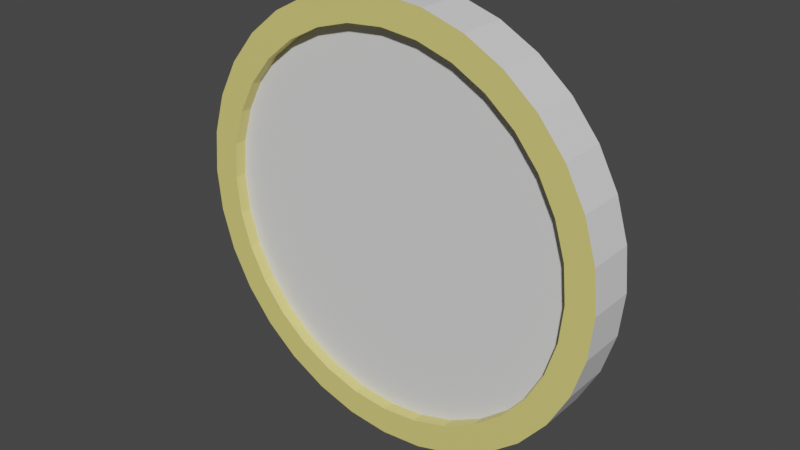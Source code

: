 # Source: Gold.blend  (saved by Blender 2.92.15; exported with 4.5.12 LTS)
import bpy
from mathutils import Matrix  # noqa: F401  (used for matrix-valued properties, if any)

bpy.ops.wm.read_factory_settings(use_empty=True)
scene = bpy.context.scene
scene.name = 'Scene'

# ---- collections
col_collection = bpy.data.collections.new('Collection'); scene.collection.children.link(col_collection)

# ---- materials (node trees are filled in below, after node groups)
mat_gold = bpy.data.materials.new('Gold')
mat_gold.use_transparent_shadow = False
mat_silver = bpy.data.materials.new('Silver')
mat_silver.use_transparent_shadow = False

# ---- material node trees
mat_gold.use_nodes = True; mat_gold.node_tree.nodes.clear()
_N = mat_gold.node_tree.nodes; _L = mat_gold.node_tree.links
n0 = _N.new('ShaderNodeBsdfPrincipled'); n0.name = 'Principled BSDF'; n0.location = (10, 300)
n0.distribution = 'GGX'
n0.subsurface_method = 'BURLEY'
n0.inputs[0].default_value = (0.8, 0.6974, 0.1958, 1.0)
n0.inputs[3].default_value = 1.45
n0.inputs[27].default_value = (0.0, 0.0, 0.0, 1.0)
n0.inputs[28].default_value = 1.0
n1 = _N.new('ShaderNodeOutputMaterial'); n1.name = 'Material Output'; n1.location = (300, 300)
_L.new(n0.outputs[0], n1.inputs[0])
n1.is_active_output = True
mat_silver.use_nodes = True; mat_silver.node_tree.nodes.clear()
_N = mat_silver.node_tree.nodes; _L = mat_silver.node_tree.links
n0 = _N.new('ShaderNodeBsdfPrincipled'); n0.name = 'Principled BSDF'; n0.location = (10, 300)
n0.distribution = 'GGX'
n0.subsurface_method = 'BURLEY'
n0.inputs[3].default_value = 1.45
n0.inputs[27].default_value = (0.0, 0.0, 0.0, 1.0)
n0.inputs[28].default_value = 1.0
n1 = _N.new('ShaderNodeOutputMaterial'); n1.name = 'Material Output'; n1.location = (300, 300)
_L.new(n0.outputs[0], n1.inputs[0])
n1.is_active_output = True

# ---- world
world_world = bpy.data.worlds.new('World'); scene.world = world_world
world_world.use_nodes = True; world_world.node_tree.nodes.clear()
_N = world_world.node_tree.nodes; _L = world_world.node_tree.links
n0 = _N.new('ShaderNodeOutputWorld'); n0.name = 'World Output'; n0.location = (300, 300)
n1 = _N.new('ShaderNodeBackground'); n1.name = 'Background'; n1.location = (10, 300)
n1.inputs[0].default_value = (0.05088, 0.05088, 0.05088, 1.0)
_L.new(n1.outputs[0], n0.inputs[0])
n0.is_active_output = True
world_world.color = (0.05088, 0.05088, 0.05088)
world_world.use_sun_shadow = False
world_world.sun_shadow_jitter_overblur = 0.0

# ---- meshes
me_cylinder = bpy.data.meshes.new('Cylinder')
me_cylinder.from_pydata([(3.094e-08, 0.258, 0.03276), (3.065e-08, 0.258, -0.03276), (0.05034, 0.2531, 0.03276), (0.05034, 0.2531, -0.03276), (0.09874, 0.2384, 0.03276), (0.09874, 0.2384, -0.03276), (0.1434, 0.2145, 0.03276), (0.1434, 0.2145, -0.03276), (0.1825, 0.1825, 0.03276), (0.1825, 0.1825, -0.03276), (0.2145, 0.1434, 0.03276), (0.2145, 0.1434, -0.03276), (0.2384, 0.09874, 0.03276), (0.2384, 0.09874, -0.03276), (0.2531, 0.05034, 0.03276), (0.2531, 0.05034, -0.03276), (0.258, 2.639e-07, 0.03276), (0.258, 2.344e-07, -0.03276), (0.2531, -0.05034, 0.03276), (0.2531, -0.05034, -0.03276), (0.2384, -0.09874, 0.03276), (0.2384, -0.09874, -0.03276), (0.2145, -0.1434, 0.03276), (0.2145, -0.1434, -0.03276), (0.1825, -0.1825, 0.03276), (0.1825, -0.1825, -0.03276), (0.1434, -0.2145, 0.03276), (0.1434, -0.2145, -0.03276), (0.09874, -0.2384, 0.03276), (0.09874, -0.2384, -0.03276), (0.05034, -0.2531, 0.03276), (0.05034, -0.2531, -0.03276), (-6.015e-08, -0.258, 0.03276), (-4.041e-08, -0.258, -0.03276), (-0.05034, -0.2531, 0.03276), (-0.05034, -0.2531, -0.03276), (-0.09874, -0.2384, 0.03276), (-0.09874, -0.2384, -0.03276), (-0.1434, -0.2145, 0.03276), (-0.1434, -0.2145, -0.03276), (-0.1825, -0.1825, 0.03276), (-0.1825, -0.1825, -0.03276), (-0.2145, -0.1434, 0.03276), (-0.2145, -0.1434, -0.03276), (-0.2384, -0.09874, 0.03276), (-0.2384, -0.09874, -0.03276), (-0.2531, -0.05034, 0.03276), (-0.2531, -0.05034, -0.03276), (-0.258, 4.877e-07, 0.03276), (-0.258, 4.593e-07, -0.03276), (-0.2531, 0.05034, 0.03276), (-0.2531, 0.05034, -0.03276), (-0.2384, 0.09874, 0.03276), (-0.2384, 0.09874, -0.03276), (-0.2145, 0.1434, 0.03276), (-0.2145, 0.1434, -0.03276), (-0.1825, 0.1825, 0.03276), (-0.1825, 0.1825, -0.03276), (-0.1434, 0.2145, 0.03276), (-0.1434, 0.2145, -0.03276), (-0.09874, 0.2384, 0.03276), (-0.09874, 0.2384, -0.03276), (-0.05034, 0.2531, 0.03276), (-0.05034, 0.2531, -0.03276), (3.623e-08, 0.2962, 0.03276), (0.05779, 0.2906, 0.03276), (0.05779, 0.2906, -0.03276), (3.623e-08, 0.2962, -0.03276), (0.1134, 0.2737, 0.03276), (0.1134, 0.2737, -0.03276), (0.1646, 0.2463, 0.03276), (0.1646, 0.2463, -0.03276), (0.2095, 0.2095, 0.03276), (0.2095, 0.2095, -0.03276), (0.2463, 0.1646, 0.03276), (0.2463, 0.1646, -0.03276), (0.2737, 0.1134, 0.03276), (0.2737, 0.1134, -0.03276), (0.2906, 0.05779, 0.03276), (0.2906, 0.05779, -0.03276), (0.2962, 2.639e-07, 0.03276), (0.2962, 2.351e-07, -0.03276), (0.2906, -0.05779, 0.03276), (0.2906, -0.05779, -0.03276), (0.2737, -0.1134, 0.03276), (0.2737, -0.1134, -0.03276), (0.2463, -0.1646, 0.03276), (0.2463, -0.1646, -0.03276), (0.2095, -0.2095, 0.03276), (0.2095, -0.2095, -0.03276), (0.1646, -0.2463, 0.03276), (0.1646, -0.2463, -0.03276), (0.1134, -0.2737, 0.03276), (0.1134, -0.2737, -0.03276), (0.05779, -0.2906, 0.03276), (0.05779, -0.2906, -0.03276), (-6.03e-08, -0.2962, 0.03276), (-6.03e-08, -0.2962, -0.03276), (-0.05779, -0.2906, 0.03276), (-0.05779, -0.2906, -0.03276), (-0.1134, -0.2737, 0.03276), (-0.1134, -0.2737, -0.03276), (-0.1646, -0.2463, 0.03276), (-0.1646, -0.2463, -0.03276), (-0.2095, -0.2095, 0.03276), (-0.2095, -0.2095, -0.03276), (-0.2463, -0.1646, 0.03276), (-0.2463, -0.1646, -0.03276), (-0.2737, -0.1134, 0.03276), (-0.2737, -0.1134, -0.03276), (-0.2906, -0.05779, 0.03276), (-0.2906, -0.05779, -0.03276), (-0.2962, 5.276e-07, 0.03276), (-0.2962, 4.988e-07, -0.03276), (-0.2906, 0.05779, 0.03276), (-0.2906, 0.05779, -0.03276), (-0.2737, 0.1134, 0.03276), (-0.2737, 0.1134, -0.03276), (-0.2463, 0.1646, 0.03276), (-0.2463, 0.1646, -0.03276), (-0.2095, 0.2095, 0.03276), (-0.2095, 0.2095, -0.03276), (-0.1646, 0.2463, 0.03276), (-0.1646, 0.2463, -0.03276), (-0.1134, 0.2737, 0.03276), (-0.1134, 0.2737, -0.03276), (-0.05779, 0.2906, 0.03276), (-0.05779, 0.2906, -0.03276), (3.111e-08, 0.258, 0.01676), (0.05034, 0.2531, 0.01676), (0.05034, 0.2531, -0.01676), (3.074e-08, 0.258, -0.01676), (0.09874, 0.2384, 0.01676), (0.09874, 0.2384, -0.01676), (0.1434, 0.2145, 0.01676), (0.1434, 0.2145, -0.01676), (0.1825, 0.1825, 0.01676), (0.1825, 0.1825, -0.01676), (0.2145, 0.1434, 0.01676), (0.2145, 0.1434, -0.01676), (0.2384, 0.09874, 0.01676), (0.2384, 0.09874, -0.01676), (0.2531, 0.05034, 0.01676), (0.2531, 0.05034, -0.01676), (0.258, 2.646e-07, 0.01676), (0.258, 2.351e-07, -0.01676), (0.2531, -0.05034, 0.01676), (0.2531, -0.05034, -0.01676), (0.2384, -0.09874, 0.01676), (0.2384, -0.09874, -0.01676), (0.2145, -0.1434, 0.01676), (0.2145, -0.1434, -0.01676), (0.1825, -0.1825, 0.01676), (0.1825, -0.1825, -0.01676), (0.1434, -0.2145, 0.01676), (0.1434, -0.2145, -0.01676), (0.09874, -0.2384, 0.01676), (0.09874, -0.2384, -0.01676), (0.05034, -0.2531, 0.01676), (0.05034, -0.2531, -0.01676), (-5.998e-08, -0.258, 0.01676), (-4.032e-08, -0.258, -0.01676), (-0.05034, -0.2531, 0.01676), (-0.05034, -0.2531, -0.01676), (-0.09874, -0.2384, 0.01676), (-0.09874, -0.2384, -0.01676), (-0.1434, -0.2145, 0.01676), (-0.1434, -0.2145, -0.01676), (-0.1825, -0.1825, 0.01676), (-0.1825, -0.1825, -0.01676), (-0.2145, -0.1434, 0.01676), (-0.2145, -0.1434, -0.01676), (-0.2384, -0.09874, 0.01676), (-0.2384, -0.09874, -0.01676), (-0.2531, -0.05034, 0.01676), (-0.2531, -0.05034, -0.01676), (-0.258, 4.884e-07, 0.01676), (-0.258, 4.6e-07, -0.01676), (-0.2531, 0.05034, 0.01676), (-0.2531, 0.05034, -0.01676), (-0.2384, 0.09874, 0.01676), (-0.2384, 0.09874, -0.01676), (-0.2145, 0.1434, 0.01676), (-0.2145, 0.1434, -0.01676), (-0.1825, 0.1825, 0.01676), (-0.1825, 0.1825, -0.01676), (-0.1434, 0.2145, 0.01676), (-0.1434, 0.2145, -0.01676), (-0.09874, 0.2384, 0.01676), (-0.09874, 0.2384, -0.01676), (-0.05034, 0.2531, 0.01676), (-0.05034, 0.2531, -0.01676), (0.02517, 0.2555, 0.01676), (0.02517, 0.2555, -0.01676), (0.07454, 0.2457, 0.01676), (0.07454, 0.2457, -0.01676), (0.121, 0.2265, 0.01676), (0.121, 0.2265, -0.01676), (0.1629, 0.1985, 0.01676), (0.1629, 0.1985, -0.01676), (0.1985, 0.1629, 0.01676), (0.1985, 0.1629, -0.01676), (0.2265, 0.121, 0.01676), (0.2265, 0.121, -0.01676), (0.2457, 0.07454, 0.01676), (0.2457, 0.07454, -0.01676), (0.2555, 0.02517, 0.01676), (0.2555, 0.02517, -0.01676), (0.2555, -0.02517, 0.01676), (0.2555, -0.02517, -0.01676), (0.2457, -0.07454, 0.01676), (0.2457, -0.07454, -0.01676), (0.2265, -0.121, 0.01676), (0.2265, -0.121, -0.01676), (0.1985, -0.1629, 0.01676), (0.1985, -0.1629, -0.01676), (0.1629, -0.1985, 0.01676), (0.1629, -0.1985, -0.01676), (0.121, -0.2265, 0.01676), (0.121, -0.2265, -0.01676), (0.07454, -0.2457, 0.01676), (0.07454, -0.2457, -0.01676), (0.02517, -0.2555, 0.01676), (0.02517, -0.2555, -0.01676), (-0.02517, -0.2555, 0.01676), (-0.02517, -0.2555, -0.01676), (-0.07454, -0.2457, 0.01676), (-0.07454, -0.2457, -0.01676), (-0.121, -0.2265, 0.01676), (-0.121, -0.2265, -0.01676), (-0.1629, -0.1985, 0.01676), (-0.1629, -0.1985, -0.01676), (-0.1985, -0.1629, 0.01676), (-0.1985, -0.1629, -0.01676), (-0.2265, -0.121, 0.01676), (-0.2265, -0.121, -0.01676), (-0.2457, -0.07454, 0.01676), (-0.2457, -0.07454, -0.01676), (-0.2555, -0.02517, 0.01676), (-0.2555, -0.02517, -0.01676), (-0.2555, 0.02517, 0.01676), (-0.2555, 0.02517, -0.01676), (-0.2457, 0.07454, 0.01676), (-0.2457, 0.07454, -0.01676), (-0.2265, 0.121, 0.01676), (-0.2265, 0.121, -0.01676), (-0.1985, 0.1629, 0.01676), (-0.1985, 0.1629, -0.01676), (-0.1629, 0.1985, 0.01676), (-0.1629, 0.1985, -0.01676), (-0.121, 0.2265, 0.01676), (-0.121, 0.2265, -0.01676), (-0.07454, 0.2457, 0.01676), (-0.07454, 0.2457, -0.01676), (-0.02517, 0.2555, 0.01676), (-0.02517, 0.2555, -0.01676)], [], [(64, 67, 66, 65), (65, 66, 69, 68), (68, 69, 71, 70), (70, 71, 73, 72), (72, 73, 75, 74), (74, 75, 77, 76), (76, 77, 79, 78), (78, 79, 81, 80), (80, 81, 83, 82), (82, 83, 85, 84), (84, 85, 87, 86), (86, 87, 89, 88), (88, 89, 91, 90), (90, 91, 93, 92), (92, 93, 95, 94), (94, 95, 97, 96), (96, 97, 99, 98), (98, 99, 101, 100), (100, 101, 103, 102), (102, 103, 105, 104), (104, 105, 107, 106), (106, 107, 109, 108), (108, 109, 111, 110), (110, 111, 113, 112), (112, 113, 115, 114), (114, 115, 117, 116), (116, 117, 119, 118), (118, 119, 121, 120), (120, 121, 123, 122), (122, 123, 125, 124), (26, 28, 156, 218, 154), (124, 125, 127, 126), (126, 127, 67, 64), (52, 54, 182, 244, 180), (2, 0, 64, 65), (1, 3, 66, 67), (4, 2, 65, 68), (3, 5, 69, 66), (6, 4, 68, 70), (5, 7, 71, 69), (8, 6, 70, 72), (7, 9, 73, 71), (10, 8, 72, 74), (9, 11, 75, 73), (12, 10, 74, 76), (11, 13, 77, 75), (14, 12, 76, 78), (13, 15, 79, 77), (16, 14, 78, 80), (15, 17, 81, 79), (18, 16, 80, 82), (17, 19, 83, 81), (20, 18, 82, 84), (19, 21, 85, 83), (22, 20, 84, 86), (21, 23, 87, 85), (24, 22, 86, 88), (23, 25, 89, 87), (26, 24, 88, 90), (25, 27, 91, 89), (28, 26, 90, 92), (27, 29, 93, 91), (30, 28, 92, 94), (29, 31, 95, 93), (32, 30, 94, 96), (31, 33, 97, 95), (34, 32, 96, 98), (33, 35, 99, 97), (36, 34, 98, 100), (35, 37, 101, 99), (38, 36, 100, 102), (37, 39, 103, 101), (40, 38, 102, 104), (39, 41, 105, 103), (42, 40, 104, 106), (41, 43, 107, 105), (44, 42, 106, 108), (43, 45, 109, 107), (46, 44, 108, 110), (45, 47, 111, 109), (48, 46, 110, 112), (47, 49, 113, 111), (50, 48, 112, 114), (49, 51, 115, 113), (52, 50, 114, 116), (51, 53, 117, 115), (54, 52, 116, 118), (53, 55, 119, 117), (56, 54, 118, 120), (55, 57, 121, 119), (58, 56, 120, 122), (57, 59, 123, 121), (60, 58, 122, 124), (59, 61, 125, 123), (62, 60, 124, 126), (61, 63, 127, 125), (0, 62, 126, 64), (63, 1, 67, 127), (130, 193, 131, 255, 191, 253, 189, 251, 187, 249, 185, 247, 183, 245, 181, 243, 179, 241, 177, 239, 175, 237, 173, 235, 171, 233, 169, 231, 167, 229, 165, 227, 163, 225, 161, 223, 159, 221, 157, 219, 155, 217, 153, 215, 151, 213, 149, 211, 147, 209, 145, 207, 143, 205, 141, 203, 139, 201, 137, 199, 135, 197, 133, 195), (128, 192, 129, 194, 132, 196, 134, 198, 136, 200, 138, 202, 140, 204, 142, 206, 144, 208, 146, 210, 148, 212, 150, 214, 152, 216, 154, 218, 156, 220, 158, 222, 160, 224, 162, 226, 164, 228, 166, 230, 168, 232, 170, 234, 172, 236, 174, 238, 176, 240, 178, 242, 180, 244, 182, 246, 184, 248, 186, 250, 188, 252, 190, 254), (0, 2, 129, 192, 128), (55, 53, 181, 245, 183), (29, 27, 155, 219, 157), (3, 1, 131, 193, 130), (54, 56, 184, 246, 182), (28, 30, 158, 220, 156), (2, 4, 132, 194, 129), (57, 55, 183, 247, 185), (31, 29, 157, 221, 159), (5, 3, 130, 195, 133), (56, 58, 186, 248, 184), (30, 32, 160, 222, 158), (4, 6, 134, 196, 132), (59, 57, 185, 249, 187), (33, 31, 159, 223, 161), (7, 5, 133, 197, 135), (58, 60, 188, 250, 186), (32, 34, 162, 224, 160), (6, 8, 136, 198, 134), (61, 59, 187, 251, 189), (35, 33, 161, 225, 163), (9, 7, 135, 199, 137), (60, 62, 190, 252, 188), (34, 36, 164, 226, 162), (8, 10, 138, 200, 136), (63, 61, 189, 253, 191), (37, 35, 163, 227, 165), (11, 9, 137, 201, 139), (62, 0, 128, 254, 190), (36, 38, 166, 228, 164), (10, 12, 140, 202, 138), (1, 63, 191, 255, 131), (39, 37, 165, 229, 167), (13, 11, 139, 203, 141), (38, 40, 168, 230, 166), (12, 14, 142, 204, 140), (41, 39, 167, 231, 169), (15, 13, 141, 205, 143), (40, 42, 170, 232, 168), (14, 16, 144, 206, 142), (43, 41, 169, 233, 171), (17, 15, 143, 207, 145), (42, 44, 172, 234, 170), (16, 18, 146, 208, 144), (45, 43, 171, 235, 173), (19, 17, 145, 209, 147), (44, 46, 174, 236, 172), (18, 20, 148, 210, 146), (47, 45, 173, 237, 175), (21, 19, 147, 211, 149), (46, 48, 176, 238, 174), (20, 22, 150, 212, 148), (49, 47, 175, 239, 177), (23, 21, 149, 213, 151), (48, 50, 178, 240, 176), (22, 24, 152, 214, 150), (51, 49, 177, 241, 179), (25, 23, 151, 215, 153), (50, 52, 180, 242, 178), (24, 26, 154, 216, 152), (53, 51, 179, 243, 181), (27, 25, 153, 217, 155)])
me_cylinder.polygons.foreach_set('material_index', [1, 1, 1, 1, 1, 1, 1, 1, 1, 1, 1, 1, 1, 1, 1, 1, 1, 1, 1, 1, 1, 1, 1, 1, 1, 1, 1, 1, 1, 1, 0, 1, 1, 0, 0, 0, 0, 0, 0, 0, 0, 0, 0, 0, 0, 0, 0, 0, 0, 0, 0, 0, 0, 0, 0, 0, 0, 0, 0, 0, 0, 0, 0, 0, 0, 0, 0, 0, 0, 0, 0, 0, 0, 0, 0, 0, 0, 0, 0, 0, 0, 0, 0, 0, 0, 0, 0, 0, 0, 0, 0, 0, 0, 0, 0, 0, 0, 0, 1, 1, 0, 0, 0, 0, 0, 0, 0, 0, 0, 0, 0, 0, 0, 0, 0, 0, 0, 0, 0, 0, 0, 0, 0, 0, 0, 0, 0, 0, 0, 0, 0, 0, 0, 0, 0, 0, 0, 0, 0, 0, 0, 0, 0, 0, 0, 0, 0, 0, 0, 0, 0, 0, 0, 0, 0, 0, 0, 0, 0, 0, 0, 0])
_uv = me_cylinder.uv_layers.new(name='UVMap')
_uv.uv.foreach_set('vector', [1.0, 0.5, 1.0, 1.0, 0.9688, 1.0, 0.9688, 0.5, 0.9688, 0.5, 0.9688, 1.0, 0.9375, 1.0, 0.9375, 0.5, 0.9375, 0.5, 0.9375, 1.0, 0.9062, 1.0, 0.9062, 0.5, 0.9062, 0.5, 0.9062, 1.0, 0.875, 1.0, 0.875, 0.5, 0.875, 0.5, 0.875, 1.0, 0.8438, 1.0, 0.8438, 0.5, 0.8438, 0.5, 0.8438, 1.0, 0.8125, 1.0, 0.8125, 0.5, 0.8125, 0.5, 0.8125, 1.0, 0.7812, 1.0, 0.7812, 0.5, 0.7812, 0.5, 0.7812, 1.0, 0.75, 1.0, 0.75, 0.5, 0.75, 0.5, 0.75, 1.0, 0.7188, 1.0, 0.7188, 0.5, 0.7188, 0.5, 0.7188, 1.0, 0.6875, 1.0, 0.6875, 0.5, 0.6875, 0.5, 0.6875, 1.0, 0.6562, 1.0, 0.6562, 0.5, 0.6562, 0.5, 0.6562, 1.0, 0.625, 1.0, 0.625, 0.5, 0.625, 0.5, 0.625, 1.0, 0.5938, 1.0, 0.5938, 0.5, 0.5938, 0.5, 0.5938, 1.0, 0.5625, 1.0, 0.5625, 0.5, 0.5625, 0.5, 0.5625, 1.0, 0.5312, 1.0, 0.5312, 0.5, 0.5312, 0.5, 0.5312, 1.0, 0.5, 1.0, 0.5, 0.5, 0.5, 0.5, 0.5, 1.0, 0.4688, 1.0, 0.4688, 0.5, 0.4688, 0.5, 0.4688, 1.0, 0.4375, 1.0, 0.4375, 0.5, 0.4375, 0.5, 0.4375, 1.0, 0.4062, 1.0, 0.4062, 0.5, 0.4062, 0.5, 0.4062, 1.0, 0.375, 1.0, 0.375, 0.5, 0.375, 0.5, 0.375, 1.0, 0.3438, 1.0, 0.3438, 0.5, 0.3438, 0.5, 0.3438, 1.0, 0.3125, 1.0, 0.3125, 0.5, 0.3125, 0.5, 0.3125, 1.0, 0.2812, 1.0, 0.2812, 0.5, 0.2812, 0.5, 0.2812, 1.0, 0.25, 1.0, 0.25, 0.5, 0.25, 0.5, 0.25, 1.0, 0.2188, 1.0, 0.2188, 0.5, 0.2188, 0.5, 0.2188, 1.0, 0.1875, 1.0, 0.1875, 0.5, 0.1875, 0.5, 0.1875, 1.0, 0.1562, 1.0, 0.1562, 0.5, 0.1562, 0.5, 0.1562, 1.0, 0.125, 1.0, 0.125, 0.5, 0.125, 0.5, 0.125, 1.0, 0.09375, 1.0, 0.09375, 0.5, 0.09375, 0.5, 0.09375, 1.0, 0.0625, 1.0, 0.0625, 0.5, 0.8661, 0.07619, 0.83, 0.05688, 0.83, 0.05688, 0.8481, 0.06653, 0.8661, 0.07619, 0.0625, 0.5, 0.0625, 1.0, 0.03125, 1.0, 0.03125, 0.5, 0.03125, 0.5, 0.03125, 1.0, 0.0, 1.0, 0.0, 0.5, 0.5569, 0.33, 0.5762, 0.3661, 0.5762, 0.3661, 0.5665, 0.3481, 0.5569, 0.33, 0.7908, 0.455, 0.75, 0.459, 0.75, 0.49, 0.7968, 0.4854, 0.25, 0.459, 0.2908, 0.455, 0.2968, 0.4854, 0.25, 0.49, 0.83, 0.4431, 0.7908, 0.455, 0.7968, 0.4854, 0.8418, 0.4717, 0.2908, 0.455, 0.33, 0.4431, 0.3418, 0.4717, 0.2968, 0.4854, 0.8661, 0.4238, 0.83, 0.4431, 0.8418, 0.4717, 0.8833, 0.4496, 0.33, 0.4431, 0.3661, 0.4238, 0.3833, 0.4496, 0.3418, 0.4717, 0.8978, 0.3978, 0.8661, 0.4238, 0.8833, 0.4496, 0.9197, 0.4197, 0.3661, 0.4238, 0.3978, 0.3978, 0.4197, 0.4197, 0.3833, 0.4496, 0.9238, 0.3661, 0.8978, 0.3978, 0.9197, 0.4197, 0.9496, 0.3833, 0.3978, 0.3978, 0.4238, 0.3661, 0.4496, 0.3833, 0.4197, 0.4197, 0.9431, 0.33, 0.9238, 0.3661, 0.9496, 0.3833, 0.9717, 0.3418, 0.4238, 0.3661, 0.4431, 0.33, 0.4717, 0.3418, 0.4496, 0.3833, 0.955, 0.2908, 0.9431, 0.33, 0.9717, 0.3418, 0.9854, 0.2968, 0.4431, 0.33, 0.455, 0.2908, 0.4854, 0.2968, 0.4717, 0.3418, 0.959, 0.25, 0.955, 0.2908, 0.9854, 0.2968, 0.99, 0.25, 0.455, 0.2908, 0.459, 0.25, 0.49, 0.25, 0.4854, 0.2968, 0.955, 0.2092, 0.959, 0.25, 0.99, 0.25, 0.9854, 0.2032, 0.459, 0.25, 0.455, 0.2092, 0.4854, 0.2032, 0.49, 0.25, 0.9431, 0.17, 0.955, 0.2092, 0.9854, 0.2032, 0.9717, 0.1582, 0.455, 0.2092, 0.4431, 0.17, 0.4717, 0.1582, 0.4854, 0.2032, 0.9238, 0.1339, 0.9431, 0.17, 0.9717, 0.1582, 0.9496, 0.1167, 0.4431, 0.17, 0.4238, 0.1339, 0.4496, 0.1167, 0.4717, 0.1582, 0.8978, 0.1022, 0.9238, 0.1339, 0.9496, 0.1167, 0.9197, 0.08029, 0.4238, 0.1339, 0.3978, 0.1022, 0.4197, 0.08029, 0.4496, 0.1167, 0.8661, 0.07619, 0.8978, 0.1022, 0.9197, 0.08029, 0.8833, 0.05045, 0.3978, 0.1022, 0.3661, 0.07619, 0.3833, 0.05045, 0.4197, 0.08029, 0.83, 0.05688, 0.8661, 0.07619, 0.8833, 0.05045, 0.8418, 0.02827, 0.3661, 0.07619, 0.33, 0.05688, 0.3418, 0.02827, 0.3833, 0.05045, 0.7908, 0.04498, 0.83, 0.05688, 0.8418, 0.02827, 0.7968, 0.01461, 0.33, 0.05688, 0.2908, 0.04498, 0.2968, 0.01461, 0.3418, 0.02827, 0.75, 0.04096, 0.7908, 0.04498, 0.7968, 0.01461, 0.75, 0.01, 0.2908, 0.04498, 0.25, 0.04096, 0.25, 0.01, 0.2968, 0.01461, 0.7092, 0.04498, 0.75, 0.04096, 0.75, 0.01, 0.7032, 0.01461, 0.25, 0.04096, 0.2092, 0.04498, 0.2032, 0.01461, 0.25, 0.01, 0.67, 0.05688, 0.7092, 0.04498, 0.7032, 0.01461, 0.6582, 0.02827, 0.2092, 0.04498, 0.17, 0.05688, 0.1582, 0.02827, 0.2032, 0.01461, 0.6339, 0.07619, 0.67, 0.05688, 0.6582, 0.02827, 0.6167, 0.05045, 0.17, 0.05688, 0.1339, 0.07619, 0.1167, 0.05045, 0.1582, 0.02827, 0.6022, 0.1022, 0.6339, 0.07619, 0.6167, 0.05045, 0.5803, 0.08029, 0.1339, 0.07619, 0.1022, 0.1022, 0.08029, 0.08029, 0.1167, 0.05045, 0.5762, 0.1339, 0.6022, 0.1022, 0.5803, 0.08029, 0.5504, 0.1167, 0.1022, 0.1022, 0.07619, 0.1339, 0.05045, 0.1167, 0.08029, 0.08029, 0.5569, 0.17, 0.5762, 0.1339, 0.5504, 0.1167, 0.5283, 0.1582, 0.07619, 0.1339, 0.05688, 0.17, 0.02827, 0.1582, 0.05045, 0.1167, 0.545, 0.2092, 0.5569, 0.17, 0.5283, 0.1582, 0.5146, 0.2032, 0.05688, 0.17, 0.04498, 0.2092, 0.01461, 0.2032, 0.02827, 0.1582, 0.541, 0.25, 0.545, 0.2092, 0.5146, 0.2032, 0.51, 0.25, 0.04498, 0.2092, 0.04096, 0.25, 0.01, 0.25, 0.01461, 0.2032, 0.545, 0.2908, 0.541, 0.25, 0.51, 0.25, 0.5146, 0.2968, 0.04096, 0.25, 0.04498, 0.2908, 0.01461, 0.2968, 0.01, 0.25, 0.5569, 0.33, 0.545, 0.2908, 0.5146, 0.2968, 0.5283, 0.3418, 0.04498, 0.2908, 0.05688, 0.33, 0.02827, 0.3418, 0.01461, 0.2968, 0.5762, 0.3661, 0.5569, 0.33, 0.5283, 0.3418, 0.5504, 0.3833, 0.05688, 0.33, 0.07619, 0.3661, 0.05045, 0.3833, 0.02827, 0.3418, 0.6022, 0.3978, 0.5762, 0.3661, 0.5504, 0.3833, 0.5803, 0.4197, 0.07619, 0.3661, 0.1022, 0.3978, 0.08029, 0.4197, 0.05045, 0.3833, 0.6339, 0.4238, 0.6022, 0.3978, 0.5803, 0.4197, 0.6167, 0.4496, 0.1022, 0.3978, 0.1339, 0.4238, 0.1167, 0.4496, 0.08029, 0.4197, 0.67, 0.4431, 0.6339, 0.4238, 0.6167, 0.4496, 0.6582, 0.4717, 0.1339, 0.4238, 0.17, 0.4431, 0.1582, 0.4717, 0.1167, 0.4496, 0.7092, 0.455, 0.67, 0.4431, 0.6582, 0.4717, 0.7032, 0.4854, 0.17, 0.4431, 0.2092, 0.455, 0.2032, 0.4854, 0.1582, 0.4717, 0.75, 0.459, 0.7092, 0.455, 0.7032, 0.4854, 0.75, 0.49, 0.2092, 0.455, 0.25, 0.459, 0.25, 0.49, 0.2032, 0.4854, 0.2908, 0.455, 0.2704, 0.457, 0.25, 0.459, 0.2296, 0.457, 0.2092, 0.455, 0.1896, 0.4491, 0.17, 0.4431, 0.1519, 0.4335, 0.1339, 0.4238, 0.118, 0.4108, 0.1022, 0.3978, 0.08919, 0.382, 0.07619, 0.3661, 0.06653, 0.3481, 0.05688, 0.33, 0.05093, 0.3104, 0.04498, 0.2908, 0.04297, 0.2704, 0.04096, 0.25, 0.04297, 0.2296, 0.04498, 0.2092, 0.05093, 0.1896, 0.05688, 0.17, 0.06653, 0.1519, 0.07619, 0.1339, 0.08919, 0.118, 0.1022, 0.1022, 0.118, 0.08919, 0.1339, 0.07619, 0.1519, 0.06653, 0.17, 0.05688, 0.1896, 0.05093, 0.2092, 0.04498, 0.2296, 0.04297, 0.25, 0.04096, 0.2704, 0.04297, 0.2908, 0.04498, 0.3104, 0.05093, 0.33, 0.05688, 0.3481, 0.06653, 0.3661, 0.07619, 0.382, 0.08919, 0.3978, 0.1022, 0.4108, 0.118, 0.4238, 0.1339, 0.4335, 0.1519, 0.4431, 0.17, 0.4491, 0.1896, 0.455, 0.2092, 0.457, 0.2296, 0.459, 0.25, 0.457, 0.2704, 0.455, 0.2908, 0.4491, 0.3104, 0.4431, 0.33, 0.4335, 0.3481, 0.4238, 0.3661, 0.4108, 0.382, 0.3978, 0.3978, 0.382, 0.4108, 0.3661, 0.4238, 0.3481, 0.4335, 0.33, 0.4431, 0.3104, 0.4491, 0.75, 0.459, 0.7704, 0.457, 0.7908, 0.455, 0.8104, 0.4491, 0.83, 0.4431, 0.8481, 0.4335, 0.8661, 0.4238, 0.882, 0.4108, 0.8978, 0.3978, 0.9108, 0.382, 0.9238, 0.3661, 0.9335, 0.3481, 0.9431, 0.33, 0.9491, 0.3104, 0.955, 0.2908, 0.957, 0.2704, 0.959, 0.25, 0.957, 0.2296, 0.955, 0.2092, 0.9491, 0.1896, 0.9431, 0.17, 0.9335, 0.1519, 0.9238, 0.1339, 0.9108, 0.118, 0.8978, 0.1022, 0.882, 0.08919, 0.8661, 0.07619, 0.8481, 0.06653, 0.83, 0.05688, 0.8104, 0.05093, 0.7908, 0.04498, 0.7704, 0.04297, 0.75, 0.04096, 0.7296, 0.04297, 0.7092, 0.04498, 0.6896, 0.05093, 0.67, 0.05688, 0.6519, 0.06653, 0.6339, 0.07619, 0.618, 0.08919, 0.6022, 0.1022, 0.5892, 0.118, 0.5762, 0.1339, 0.5665, 0.1519, 0.5569, 0.17, 0.5509, 0.1896, 0.545, 0.2092, 0.543, 0.2296, 0.541, 0.25, 0.543, 0.2704, 0.545, 0.2908, 0.5509, 0.3104, 0.5569, 0.33, 0.5665, 0.3481, 0.5762, 0.3661, 0.5892, 0.382, 0.6022, 0.3978, 0.618, 0.4108, 0.6339, 0.4238, 0.6519, 0.4335, 0.67, 0.4431, 0.6896, 0.4491, 0.7092, 0.455, 0.7296, 0.457, 0.75, 0.459, 0.7908, 0.455, 0.7908, 0.455, 0.7704, 0.457, 0.75, 0.459, 0.07619, 0.3661, 0.05688, 0.33, 0.05688, 0.33, 0.06653, 0.3481, 0.07619, 0.3661, 0.33, 0.05688, 0.3661, 0.07619, 0.3661, 0.07619, 0.3481, 0.06653, 0.33, 0.05688, 0.2908, 0.455, 0.25, 0.459, 0.25, 0.459, 0.2704, 0.457, 0.2908, 0.455, 0.5762, 0.3661, 0.6022, 0.3978, 0.6022, 0.3978, 0.5892, 0.382, 0.5762, 0.3661, 0.83, 0.05688, 0.7908, 0.04498, 0.7908, 0.04498, 0.8104, 0.05093, 0.83, 0.05688, 0.7908, 0.455, 0.83, 0.4431, 0.83, 0.4431, 0.8104, 0.4491, 0.7908, 0.455, 0.1022, 0.3978, 0.07619, 0.3661, 0.07619, 0.3661, 0.08919, 0.382, 0.1022, 0.3978, 0.2908, 0.04498, 0.33, 0.05688, 0.33, 0.05688, 0.3104, 0.05093, 0.2908, 0.04498, 0.33, 0.4431, 0.2908, 0.455, 0.2908, 0.455, 0.3104, 0.4491, 0.33, 0.4431, 0.6022, 0.3978, 0.6339, 0.4238, 0.6339, 0.4238, 0.618, 0.4108, 0.6022, 0.3978, 0.7908, 0.04498, 0.75, 0.04096, 0.75, 0.04096, 0.7704, 0.04297, 0.7908, 0.04498, 0.83, 0.4431, 0.8661, 0.4238, 0.8661, 0.4238, 0.8481, 0.4335, 0.83, 0.4431, 0.1339, 0.4238, 0.1022, 0.3978, 0.1022, 0.3978, 0.118, 0.4108, 0.1339, 0.4238, 0.25, 0.04096, 0.2908, 0.04498, 0.2908, 0.04498, 0.2704, 0.04297, 0.25, 0.04096, 0.3661, 0.4238, 0.33, 0.4431, 0.33, 0.4431, 0.3481, 0.4335, 0.3661, 0.4238, 0.6339, 0.4238, 0.67, 0.4431, 0.67, 0.4431, 0.6519, 0.4335, 0.6339, 0.4238, 0.75, 0.04096, 0.7092, 0.04498, 0.7092, 0.04498, 0.7296, 0.04297, 0.75, 0.04096, 0.8661, 0.4238, 0.8978, 0.3978, 0.8978, 0.3978, 0.882, 0.4108, 0.8661, 0.4238, 0.17, 0.4431, 0.1339, 0.4238, 0.1339, 0.4238, 0.1519, 0.4335, 0.17, 0.4431, 0.2092, 0.04498, 0.25, 0.04096, 0.25, 0.04096, 0.2296, 0.04297, 0.2092, 0.04498, 0.3978, 0.3978, 0.3661, 0.4238, 0.3661, 0.4238, 0.382, 0.4108, 0.3978, 0.3978, 0.67, 0.4431, 0.7092, 0.455, 0.7092, 0.455, 0.6896, 0.4491, 0.67, 0.4431, 0.7092, 0.04498, 0.67, 0.05688, 0.67, 0.05688, 0.6896, 0.05093, 0.7092, 0.04498, 0.8978, 0.3978, 0.9238, 0.3661, 0.9238, 0.3661, 0.9108, 0.382, 0.8978, 0.3978, 0.2092, 0.455, 0.17, 0.4431, 0.17, 0.4431, 0.1896, 0.4491, 0.2092, 0.455, 0.17, 0.05688, 0.2092, 0.04498, 0.2092, 0.04498, 0.1896, 0.05093, 0.17, 0.05688, 0.4238, 0.3661, 0.3978, 0.3978, 0.3978, 0.3978, 0.4108, 0.382, 0.4238, 0.3661, 0.7092, 0.455, 0.75, 0.459, 0.75, 0.459, 0.7296, 0.457, 0.7092, 0.455, 0.67, 0.05688, 0.6339, 0.07619, 0.6339, 0.07619, 0.6519, 0.06653, 0.67, 0.05688, 0.9238, 0.3661, 0.9431, 0.33, 0.9431, 0.33, 0.9335, 0.3481, 0.9238, 0.3661, 0.25, 0.459, 0.2092, 0.455, 0.2092, 0.455, 0.2296, 0.457, 0.25, 0.459, 0.1339, 0.07619, 0.17, 0.05688, 0.17, 0.05688, 0.1519, 0.06653, 0.1339, 0.07619, 0.4431, 0.33, 0.4238, 0.3661, 0.4238, 0.3661, 0.4335, 0.3481, 0.4431, 0.33, 0.6339, 0.07619, 0.6022, 0.1022, 0.6022, 0.1022, 0.618, 0.08919, 0.6339, 0.07619, 0.9431, 0.33, 0.955, 0.2908, 0.955, 0.2908, 0.9491, 0.3104, 0.9431, 0.33, 0.1022, 0.1022, 0.1339, 0.07619, 0.1339, 0.07619, 0.118, 0.08919, 0.1022, 0.1022, 0.455, 0.2908, 0.4431, 0.33, 0.4431, 0.33, 0.4491, 0.3104, 0.455, 0.2908, 0.6022, 0.1022, 0.5762, 0.1339, 0.5762, 0.1339, 0.5892, 0.118, 0.6022, 0.1022, 0.955, 0.2908, 0.959, 0.25, 0.959, 0.25, 0.957, 0.2704, 0.955, 0.2908, 0.07619, 0.1339, 0.1022, 0.1022, 0.1022, 0.1022, 0.08919, 0.118, 0.07619, 0.1339, 0.459, 0.25, 0.455, 0.2908, 0.455, 0.2908, 0.457, 0.2704, 0.459, 0.25, 0.5762, 0.1339, 0.5569, 0.17, 0.5569, 0.17, 0.5665, 0.1519, 0.5762, 0.1339, 0.959, 0.25, 0.955, 0.2092, 0.955, 0.2092, 0.957, 0.2296, 0.959, 0.25, 0.05688, 0.17, 0.07619, 0.1339, 0.07619, 0.1339, 0.06653, 0.1519, 0.05688, 0.17, 0.455, 0.2092, 0.459, 0.25, 0.459, 0.25, 0.457, 0.2296, 0.455, 0.2092, 0.5569, 0.17, 0.545, 0.2092, 0.545, 0.2092, 0.5509, 0.1896, 0.5569, 0.17, 0.955, 0.2092, 0.9431, 0.17, 0.9431, 0.17, 0.9491, 0.1896, 0.955, 0.2092, 0.04498, 0.2092, 0.05688, 0.17, 0.05688, 0.17, 0.05093, 0.1896, 0.04498, 0.2092, 0.4431, 0.17, 0.455, 0.2092, 0.455, 0.2092, 0.4491, 0.1896, 0.4431, 0.17, 0.545, 0.2092, 0.541, 0.25, 0.541, 0.25, 0.543, 0.2296, 0.545, 0.2092, 0.9431, 0.17, 0.9238, 0.1339, 0.9238, 0.1339, 0.9335, 0.1519, 0.9431, 0.17, 0.04096, 0.25, 0.04498, 0.2092, 0.04498, 0.2092, 0.04297, 0.2296, 0.04096, 0.25, 0.4238, 0.1339, 0.4431, 0.17, 0.4431, 0.17, 0.4335, 0.1519, 0.4238, 0.1339, 0.541, 0.25, 0.545, 0.2908, 0.545, 0.2908, 0.543, 0.2704, 0.541, 0.25, 0.9238, 0.1339, 0.8978, 0.1022, 0.8978, 0.1022, 0.9108, 0.118, 0.9238, 0.1339, 0.04498, 0.2908, 0.04096, 0.25, 0.04096, 0.25, 0.04297, 0.2704, 0.04498, 0.2908, 0.3978, 0.1022, 0.4238, 0.1339, 0.4238, 0.1339, 0.4108, 0.118, 0.3978, 0.1022, 0.545, 0.2908, 0.5569, 0.33, 0.5569, 0.33, 0.5509, 0.3104, 0.545, 0.2908, 0.8978, 0.1022, 0.8661, 0.07619, 0.8661, 0.07619, 0.882, 0.08919, 0.8978, 0.1022, 0.05688, 0.33, 0.04498, 0.2908, 0.04498, 0.2908, 0.05093, 0.3104, 0.05688, 0.33, 0.3661, 0.07619, 0.3978, 0.1022, 0.3978, 0.1022, 0.382, 0.08919, 0.3661, 0.07619])
me_cylinder.materials.append(mat_gold)
me_cylinder.materials.append(mat_silver)
me_cylinder.use_remesh_fix_poles = True
me_cylinder.use_remesh_preserve_attributes = False
me_cylinder.use_mirror_vertex_groups = False
me_cylinder.update()

# ---- objects
ob_cylinder = bpy.data.objects.new('Cylinder', me_cylinder)

# ---- transforms, parenting, visibility, modifiers, constraints
ob_cylinder.location = (0.0, 0.0, 0.0)
ob_cylinder.rotation_euler = (1.571, 0.0, 0.0)
ob_cylinder.lineart.crease_threshold = 0.0

# ---- collection membership
col_collection.objects.link(ob_cylinder)

# ---- scene / render settings (as saved in the file)
scene.frame_start = 1; scene.frame_end = 250; scene.frame_set(1)
scene.render.engine = 'BLENDER_EEVEE_NEXT'
scene.cycles.use_denoising = False
scene.cycles.samples = 128
scene.cycles.sampling_pattern = 'TABULATED_SOBOL'
scene.cycles.use_adaptive_sampling = False
scene.cycles.use_light_tree = False
scene.view_settings.view_transform = 'Filmic'
bpy.context.view_layer.update()

# ---- added for rendering (the .blend has no active camera and no usable light): camera, sun
cam_auto = bpy.data.cameras.new('AutoCamera')
cam_auto.lens = 50.0
cam_auto.sensor_width = 36.0
cam_auto.clip_end = 1000.0
ob_auto_camera = bpy.data.objects.new('AutoCamera', cam_auto)
scene.collection.objects.link(ob_auto_camera)
ob_auto_camera.location = (0.777618, -0.933142, 0.622095)
ob_auto_camera.rotation_euler = (1.09748, -7.21219e-08, 0.694738)
scene.camera = ob_auto_camera
light_auto_sun = bpy.data.lights.new('AutoSun', 'SUN')
light_auto_sun.energy = 3.0
light_auto_sun.angle = 0.0523599
ob_auto_sun = bpy.data.objects.new('AutoSun', light_auto_sun)
scene.collection.objects.link(ob_auto_sun)
ob_auto_sun.rotation_euler = (0.872665, 0.174533, 0.523599)
bpy.context.view_layer.update()
